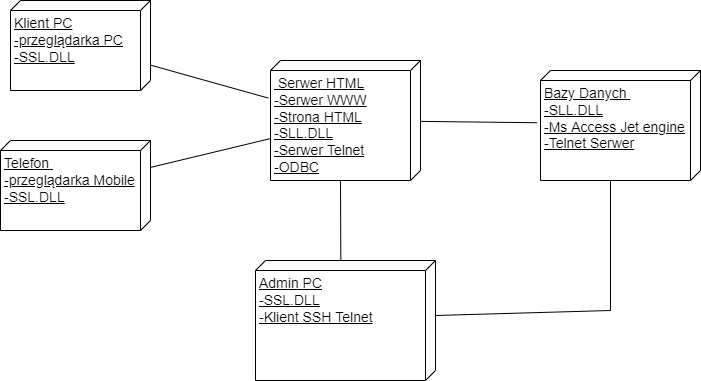

The diagram above was exported from draw.io. Its source (the exported page's mxGraphModel, read from the mxfile embedded in the PNG):
<mxGraphModel dx="1902" dy="1037" grid="1" gridSize="10" guides="1" tooltips="1" connect="1" arrows="1" fold="1" page="1" pageScale="1" pageWidth="1169" pageHeight="826" background="none" math="0" shadow="0">
  <root>
    <mxCell id="0" />
    <mxCell id="1" parent="0" />
    <mxCell id="EvT5pt6iTS3puqYWzMcv-41" value="&lt;font style=&quot;font-size: 14px&quot;&gt;Klient PC&lt;br&gt;-przeglądarka PC&lt;br&gt;-SSL.DLL&lt;/font&gt;" style="verticalAlign=top;align=left;spacingTop=8;spacingLeft=2;spacingRight=12;shape=cube;size=10;direction=south;fontStyle=4;html=1;" vertex="1" parent="1">
      <mxGeometry x="40" y="70" width="140" height="90" as="geometry" />
    </mxCell>
    <mxCell id="EvT5pt6iTS3puqYWzMcv-42" value="&lt;font style=&quot;font-size: 14px&quot;&gt;Telefon&amp;nbsp;&lt;br&gt;-przeglądarka Mobile&lt;br&gt;-SSL.DLL&lt;/font&gt;" style="verticalAlign=top;align=left;spacingTop=8;spacingLeft=2;spacingRight=12;shape=cube;size=10;direction=south;fontStyle=4;html=1;" vertex="1" parent="1">
      <mxGeometry x="30" y="210" width="150" height="90" as="geometry" />
    </mxCell>
    <mxCell id="EvT5pt6iTS3puqYWzMcv-43" value="&lt;font style=&quot;font-size: 14px&quot;&gt;&amp;nbsp;Serwer HTML&lt;br&gt;-Serwer WWW&lt;br&gt;-Strona HTML&lt;br&gt;-SLL.DLL&lt;br&gt;-Serwer Telnet&lt;br&gt;-ODBC&lt;br&gt;&lt;/font&gt;" style="verticalAlign=top;align=left;spacingTop=8;spacingLeft=2;spacingRight=12;shape=cube;size=10;direction=south;fontStyle=4;html=1;" vertex="1" parent="1">
      <mxGeometry x="300" y="130" width="150" height="120" as="geometry" />
    </mxCell>
    <mxCell id="EvT5pt6iTS3puqYWzMcv-47" value="" style="endArrow=none;html=1;rounded=0;" edge="1" parent="1" source="EvT5pt6iTS3puqYWzMcv-42" target="EvT5pt6iTS3puqYWzMcv-43">
      <mxGeometry width="50" height="50" relative="1" as="geometry">
        <mxPoint x="180" y="305" as="sourcePoint" />
        <mxPoint x="290" y="230" as="targetPoint" />
      </mxGeometry>
    </mxCell>
    <mxCell id="EvT5pt6iTS3puqYWzMcv-48" value="" style="endArrow=none;html=1;rounded=0;entryX=0.313;entryY=1.015;entryDx=0;entryDy=0;entryPerimeter=0;" edge="1" parent="1" source="EvT5pt6iTS3puqYWzMcv-41" target="EvT5pt6iTS3puqYWzMcv-43">
      <mxGeometry width="50" height="50" relative="1" as="geometry">
        <mxPoint x="180" y="165" as="sourcePoint" />
        <mxPoint x="250.71067811865476" y="115" as="targetPoint" />
      </mxGeometry>
    </mxCell>
    <mxCell id="EvT5pt6iTS3puqYWzMcv-49" value="&lt;font style=&quot;font-size: 14px&quot;&gt;Bazy Danych&amp;nbsp;&lt;br&gt;-SLL.DLL&lt;br&gt;-Ms Access Jet engine&lt;br&gt;-Telnet Serwer&lt;br&gt;&lt;/font&gt;" style="verticalAlign=top;align=left;spacingTop=8;spacingLeft=2;spacingRight=12;shape=cube;size=10;direction=south;fontStyle=4;html=1;" vertex="1" parent="1">
      <mxGeometry x="570" y="140" width="160" height="110" as="geometry" />
    </mxCell>
    <mxCell id="EvT5pt6iTS3puqYWzMcv-50" value="" style="endArrow=none;html=1;rounded=0;entryX=0.475;entryY=1.023;entryDx=0;entryDy=0;entryPerimeter=0;" edge="1" parent="1" source="EvT5pt6iTS3puqYWzMcv-43" target="EvT5pt6iTS3puqYWzMcv-49">
      <mxGeometry width="50" height="50" relative="1" as="geometry">
        <mxPoint x="450" y="240" as="sourcePoint" />
        <mxPoint x="520.7106781186548" y="190" as="targetPoint" />
      </mxGeometry>
    </mxCell>
    <mxCell id="EvT5pt6iTS3puqYWzMcv-51" value="Admin PC&lt;br&gt;-SSL.DLL&lt;br&gt;-Klient SSH Telnet" style="verticalAlign=top;align=left;spacingTop=8;spacingLeft=2;spacingRight=12;shape=cube;size=10;direction=south;fontStyle=4;html=1;fontSize=14;" vertex="1" parent="1">
      <mxGeometry x="285" y="330" width="180" height="120" as="geometry" />
    </mxCell>
    <mxCell id="EvT5pt6iTS3puqYWzMcv-52" value="" style="endArrow=none;html=1;rounded=0;fontSize=14;exitX=0;exitY=0;exitDx=55;exitDy=0;exitPerimeter=0;" edge="1" parent="1" source="EvT5pt6iTS3puqYWzMcv-51">
      <mxGeometry width="50" height="50" relative="1" as="geometry">
        <mxPoint x="560" y="240" as="sourcePoint" />
        <mxPoint x="640" y="250" as="targetPoint" />
        <Array as="points">
          <mxPoint x="640" y="380" />
        </Array>
      </mxGeometry>
    </mxCell>
    <mxCell id="EvT5pt6iTS3puqYWzMcv-53" value="" style="endArrow=none;html=1;rounded=0;fontSize=14;exitX=0;exitY=0.526;exitDx=0;exitDy=0;exitPerimeter=0;entryX=0;entryY=0;entryDx=120;entryDy=80;entryPerimeter=0;" edge="1" parent="1" source="EvT5pt6iTS3puqYWzMcv-51" target="EvT5pt6iTS3puqYWzMcv-43">
      <mxGeometry width="50" height="50" relative="1" as="geometry">
        <mxPoint x="560" y="240" as="sourcePoint" />
        <mxPoint x="610" y="190" as="targetPoint" />
      </mxGeometry>
    </mxCell>
  </root>
</mxGraphModel>